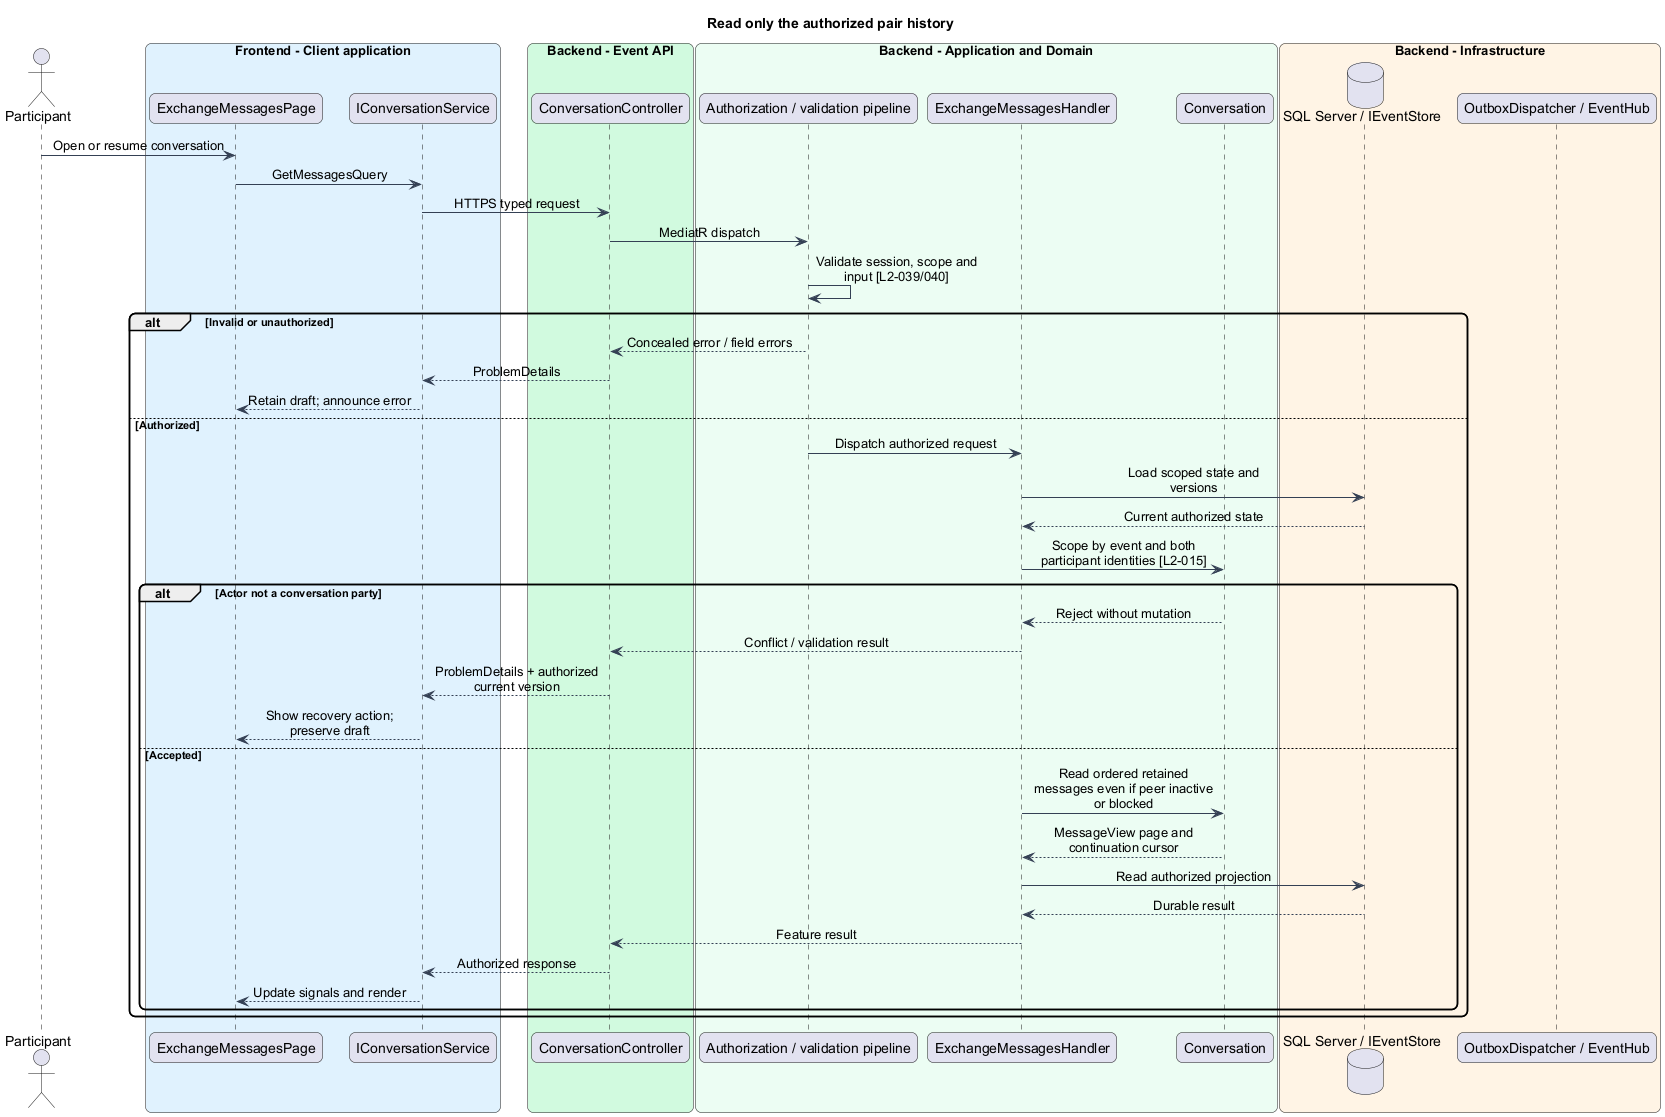

The diagram above was rendered by PlantUML. Its source (embedded in the PNG):
@startuml
skinparam backgroundColor #FFFFFF
skinparam shadowing false
skinparam roundcorner 12
skinparam defaultFontName Arial
skinparam ArrowColor #344054
skinparam classBackgroundColor #F9FAFB
skinparam classBorderColor #344054
skinparam sequenceMessageAlign center
skinparam maxMessageSize 180
title Read only the authorized pair history
actor "Participant" as actor
box "Frontend - Client application" #E0F2FE
participant "ExchangeMessagesPage" as page
participant "IConversationService" as client
end box
box "Backend - Event API" #D1FADF
participant "ConversationController" as controller
end box
box "Backend - Application and Domain" #ECFDF3
participant "Authorization / validation pipeline" as gate
participant "ExchangeMessagesHandler" as handler
participant "Conversation" as entity
end box
box "Backend - Infrastructure" #FFF4E5
database "SQL Server / IEventStore" as db
participant "OutboxDispatcher / EventHub" as push
end box
actor -> page : Open or resume conversation
page -> client : GetMessagesQuery
client -> controller : HTTPS typed request
controller -> gate : MediatR dispatch
gate -> gate : Validate session, scope and input [L2-039/040]
alt Invalid or unauthorized
gate --> controller : Concealed error / field errors
controller --> client : ProblemDetails
client --> page : Retain draft; announce error
else Authorized
gate -> handler : Dispatch authorized request
handler -> db : Load scoped state and versions
db --> handler : Current authorized state
handler -> entity : Scope by event and both participant identities [L2-015]
alt Actor not a conversation party
entity --> handler : Reject without mutation
handler --> controller : Conflict / validation result
controller --> client : ProblemDetails + authorized current version
client --> page : Show recovery action; preserve draft
else Accepted
handler -> entity : Read ordered retained messages even if peer inactive or blocked
entity --> handler : MessageView page and continuation cursor
handler -> db : Read authorized projection
db --> handler : Durable result
handler --> controller : Feature result
controller --> client : Authorized response
client --> page : Update signals and render
end
end
@enduml